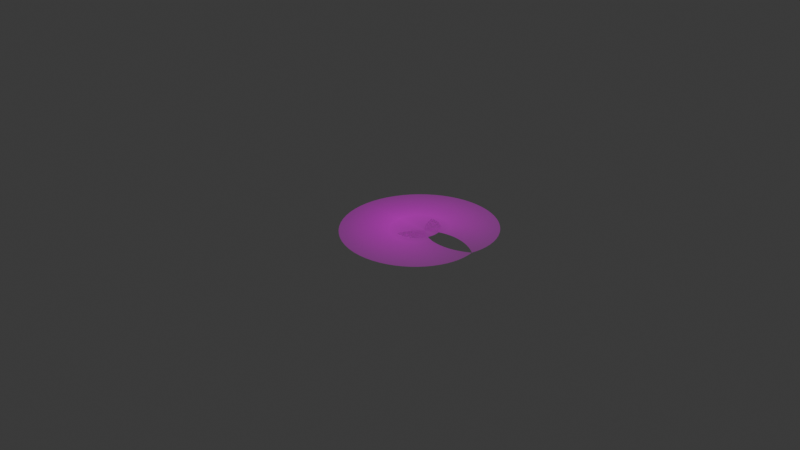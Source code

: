 # Source: earth.blend  (saved by Blender 5.1.30; exported with 4.5.12 LTS)
import bpy
from mathutils import Matrix  # noqa: F401  (used for matrix-valued properties, if any)

bpy.ops.wm.read_factory_settings(use_empty=True)
scene = bpy.context.scene
scene.name = 'Scene'

# ---- collections
col_collection = bpy.data.collections.new('Collection'); scene.collection.children.link(col_collection)

# ---- images (referenced by path relative to the original .blend; pixels are not part of the script)
import os
ASSET_DIR = os.environ.get("B2B_ASSET_DIR", "")  # directory of the original .blend (textures are referenced by path, not embedded)
HERE = os.path.dirname(os.path.abspath(__file__))  # packed textures are extracted next to this script under _unpacked/

def load_image(name, relpath, width, height, colorspace="sRGB"):
    """Load a texture the original file referenced (path relative to the .blend, or extracted next to this script)."""
    p = next((c for c in (os.path.join(HERE, relpath), os.path.join(ASSET_DIR, relpath)) if relpath and os.path.exists(c)), "")
    if p:
        img = bpy.data.images.load(p, check_existing=True)
        img.name = name
    else:  # same state as the original file: an image datablock whose file is absent (Cycles renders it pink)
        img = bpy.data.images.new(name, width, height)
        img.source = "FILE"
        img.filepath = "//" + (relpath or name)
    img.colorspace_settings.name = colorspace
    return img
img_earth_diffuse_6k_jpg = load_image('Earth_Diffuse_6K.jpg', 'Earth_Diffuse_6K.jpg', 1024, 1024, 'sRGB')

# ---- materials (node trees are filled in below, after node groups)
mat_earth_diffuse_6k = bpy.data.materials.new('Earth_Diffuse_6K')

# ---- material node trees
mat_earth_diffuse_6k.use_nodes = True; mat_earth_diffuse_6k.node_tree.nodes.clear()
_N = mat_earth_diffuse_6k.node_tree.nodes; _L = mat_earth_diffuse_6k.node_tree.links
n0 = _N.new('ShaderNodeOutputMaterial'); n0.name = 'Material Output'; n0.location = (0, 0)
n1 = _N.new('ShaderNodeTexImage'); n1.name = 'Image Texture'; n1.location = (-400, 0)
n1.image = img_earth_diffuse_6k_jpg
n1.extension = 'CLIP'
n2 = _N.new('ShaderNodeBsdfPrincipled'); n2.name = 'Principled BSDF'; n2.location = (-200, 0)
_L.new(n1.outputs[0], n2.inputs[0])
_L.new(n1.outputs[1], n2.inputs[4])
_L.new(n2.outputs[0], n0.inputs[0])
n0.is_active_output = True

# ---- world
world_world = bpy.data.worlds.new('World'); scene.world = world_world
world_world.use_nodes = True; world_world.node_tree.nodes.clear()
_N = world_world.node_tree.nodes; _L = world_world.node_tree.links
n0 = _N.new('ShaderNodeOutputWorld'); n0.name = 'World Output'; n0.location = (200, 100)
n1 = _N.new('ShaderNodeBackground'); n1.name = 'Background'; n1.location = (-200, 100)
n1.inputs[0].default_value = (0.05088, 0.05088, 0.05088, 1.0)
_L.new(n1.outputs[0], n0.inputs[0])
n0.is_active_output = True
world_world.color = (0.05088, 0.05088, 0.05088)
world_world.sun_shadow_jitter_overblur = 0.0

# ---- cameras
cam_camera = bpy.data.cameras.new('Camera')
cam_camera.clip_end = 100.0
cam_camera.ortho_scale = 7.314

# ---- lights
light_light = bpy.data.lights.new('Light', 'POINT')
light_light.energy = 1000.0
light_light.shadow_soft_size = 0.1

# ---- meshes
me_earth_diffuse_6k = bpy.data.meshes.new('Earth_Diffuse_6K')
me_earth_diffuse_6k.from_pydata([(-1.0, -0.5, 0.0), (1.0, -0.5, 0.0), (-1.0, 0.5, 0.0), (1.0, 0.5, 0.0)], [], [(0, 1, 3, 2)])
_uv = me_earth_diffuse_6k.uv_layers.new(name='UVMap')
_uv.uv.foreach_set('vector', [0.0, 0.0, 1.0, 0.0, 1.0, 1.0, 0.0, 1.0])
me_earth_diffuse_6k.materials.append(mat_earth_diffuse_6k)
me_earth_diffuse_6k.update()

# ---- objects
ob_light = bpy.data.objects.new('Light', light_light)
ob_camera = bpy.data.objects.new('Camera', cam_camera)
ob_earth_diffuse_6k = bpy.data.objects.new('Earth_Diffuse_6K', me_earth_diffuse_6k)

# ---- transforms, parenting, visibility, modifiers, constraints
ob_light.location = (4.076, 1.005, 5.904)
ob_light.rotation_euler = (0.6503, 0.05522, 1.866)
ob_light.lock_rotations_4d = False
ob_light.empty_display_type = 'ARROWS'
ob_light.color = (0.0, 0.0, 0.0, 0.0)
ob_light.lineart.crease_threshold = 0.0
ob_camera.location = (7.359, -6.926, 4.958)
ob_camera.rotation_euler = (1.109, 0.0, 0.8149)
ob_camera.lock_rotations_4d = False
ob_camera.empty_display_type = 'ARROWS'
ob_camera.color = (0.0, 0.0, 0.0, 0.0)
ob_camera.display_type = 'WIRE'
ob_camera.lineart.crease_threshold = 0.0
ob_earth_diffuse_6k.location = (0.0, 0.0, 0.0)
ob_earth_diffuse_6k.rotation_euler = (3.142, -4.371e-08, 1.571)
_m = ob_earth_diffuse_6k.modifiers.new('Subdivision', 'SUBSURF')
_m.subdivision_type = 'SIMPLE'
_m.levels = 6
_m.render_levels = 6
_m.open_advanced_panel = True
_m = ob_earth_diffuse_6k.modifiers.new('SimpleDeform', 'SIMPLE_DEFORM')
_m.deform_method = 'BEND'
_m.deform_axis = 'Z'
_m = ob_earth_diffuse_6k.modifiers.new('SimpleDeform.001', 'SIMPLE_DEFORM')
_m.deform_method = 'BEND'
_m.deform_axis = 'Z'
_m.factor = 6.283
_m.angle = 6.283

# ---- collection membership
col_collection.objects.link(ob_light)
col_collection.objects.link(ob_camera)
col_collection.objects.link(ob_earth_diffuse_6k)

# ---- scene / render settings (as saved in the file)
scene.camera = ob_camera
scene.frame_start = 1; scene.frame_end = 250; scene.frame_set(0)
scene.render.engine = 'BLENDER_EEVEE_NEXT'
scene.render.bake_bias = 0.0
scene.render.bake_samples = 0
scene.cycles.sampling_pattern = 'TABULATED_SOBOL'
scene.eevee.use_volume_custom_range = False
bpy.context.view_layer.update()
